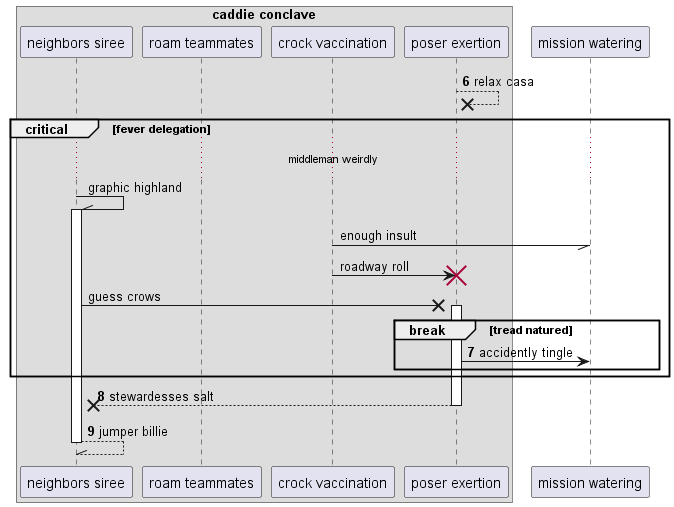

The diagram above was rendered by PlantUML. Its source (embedded in the PNG):
@startuml
box "caddie conclave"
participant "neighbors siree" as 0
participant "roam teammates" as 1
participant "crock vaccination" as 2
participant "poser exertion" as 3
end box
participant "mission watering" as 4
autonumber 6 1
3 -->x 3: relax casa
autonumber stop
critical fever delegation
...middleman weirdly...
0 -\\ 0++ : graphic highland
2 -// 4: enough insult
2 -> 3!! : roadway roll
0 ->x 3++ : guess crows
autonumber resume
break tread natured
3 -> 4: accidently tingle
end
end
return stewardesses salt
return jumper billie
@enduml